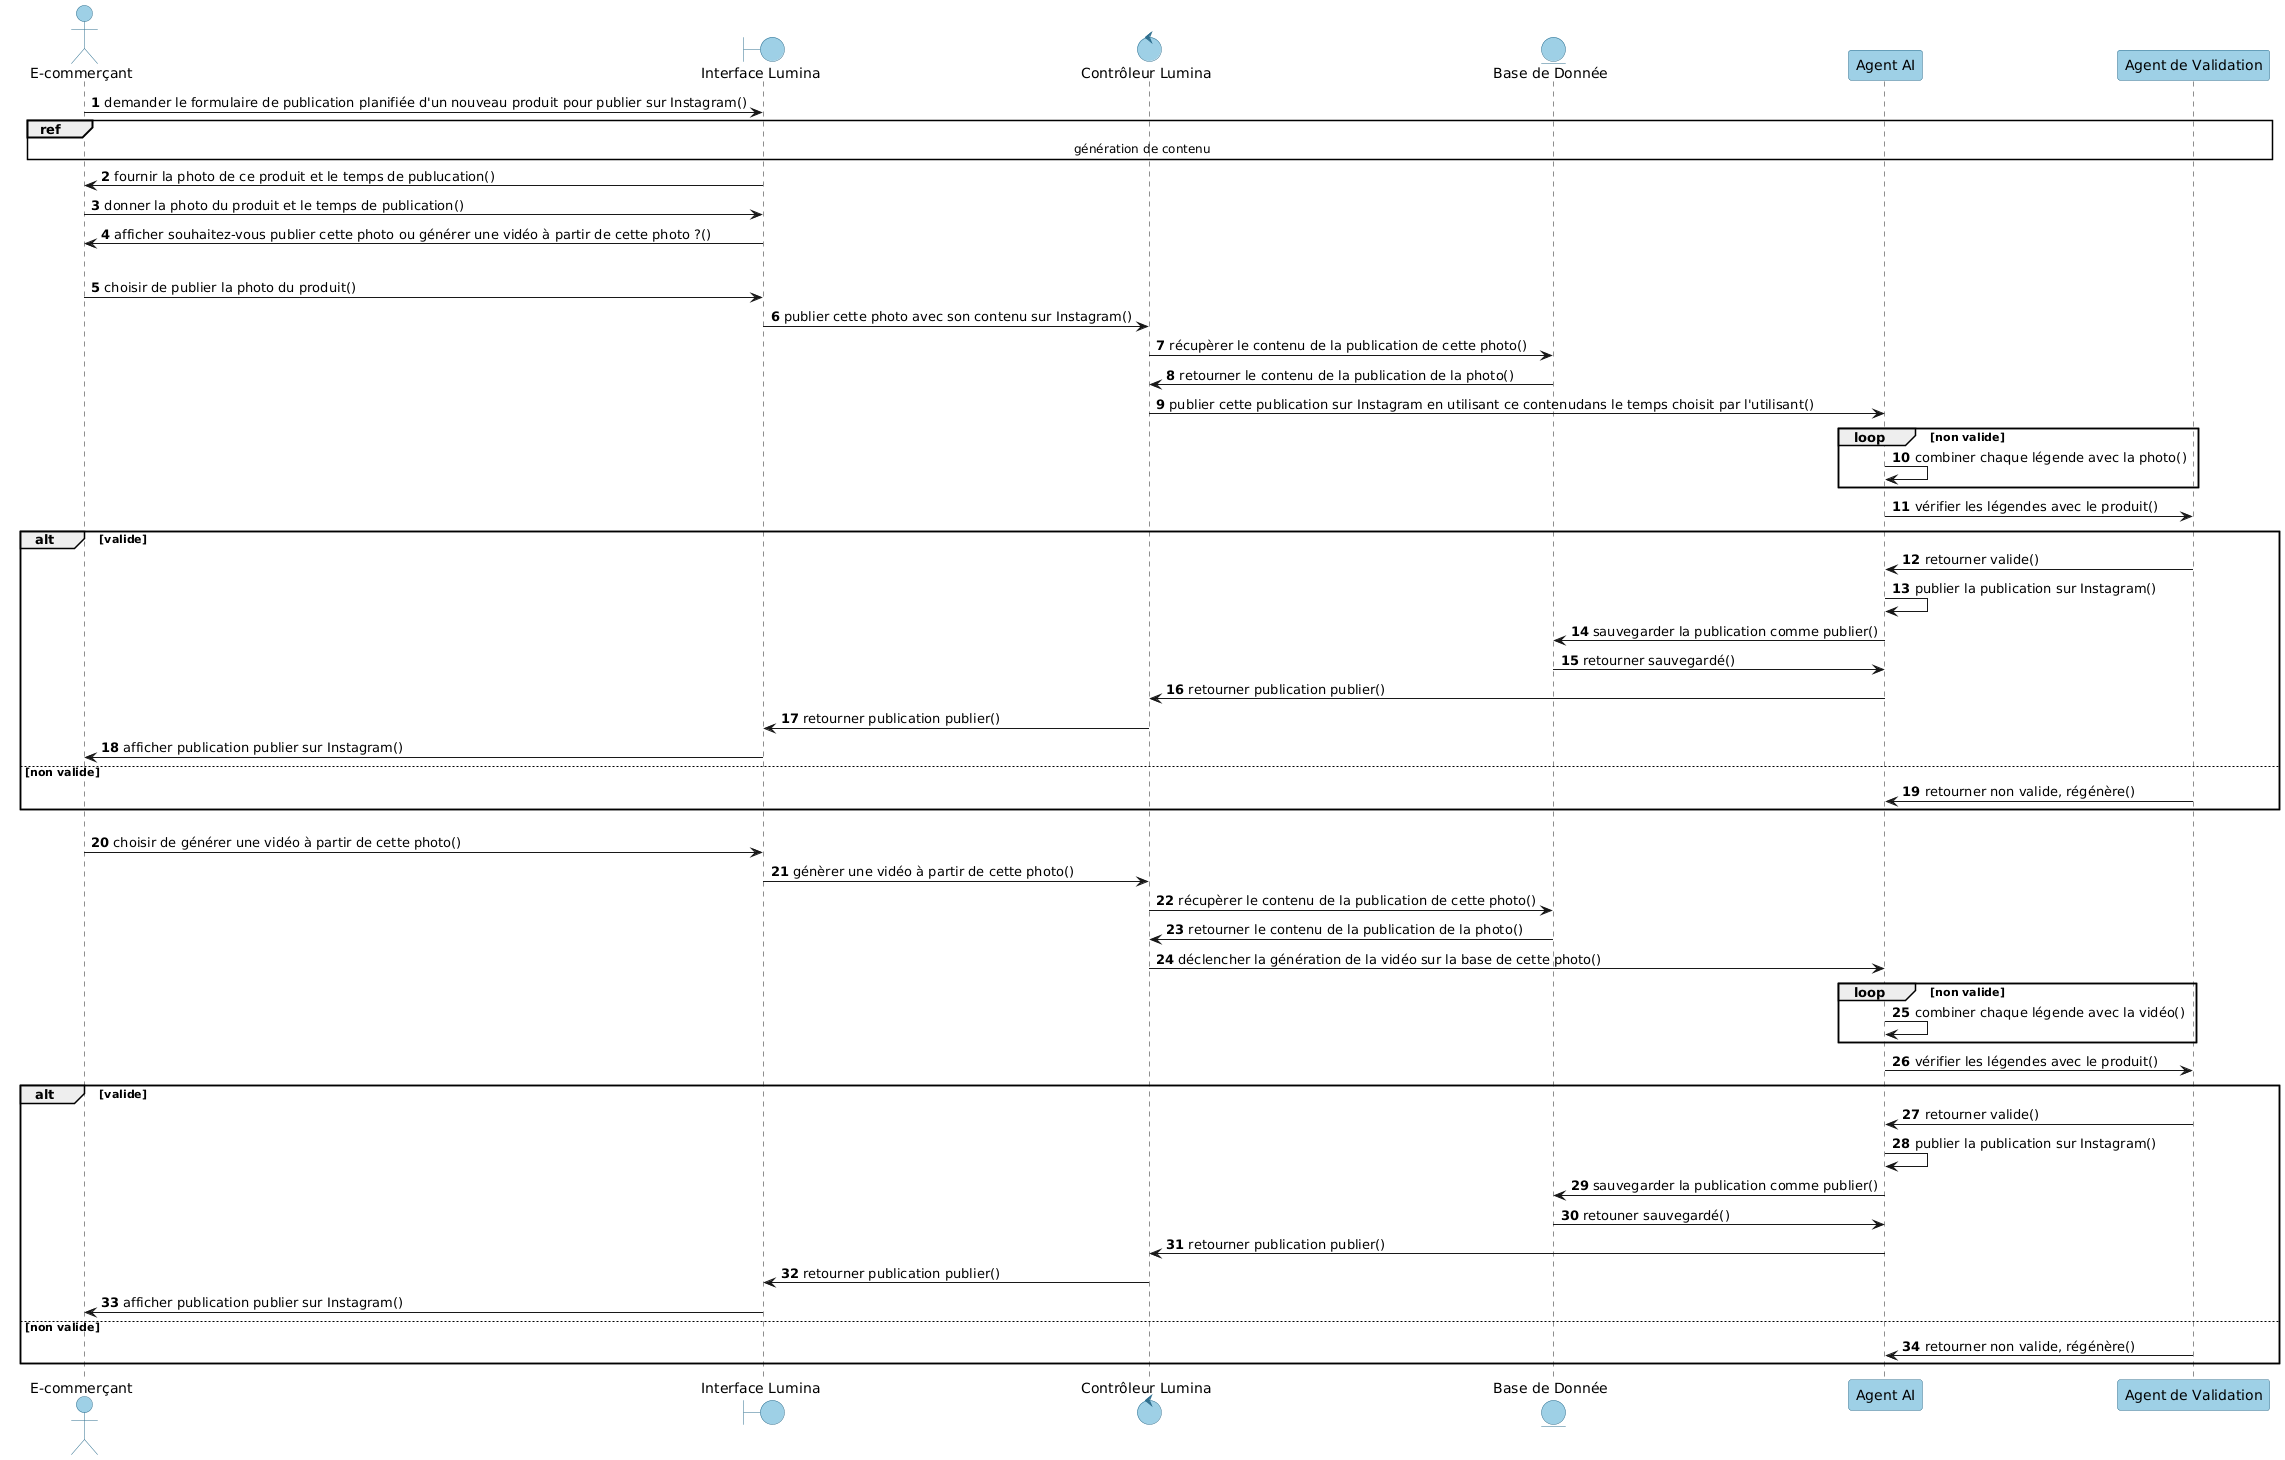

The diagram above was rendered by PlantUML. Its source (embedded in the PNG):
@startuml
autonumber
' === GLOBAL STYLE ===
skinparam backgroundColor white

skinparam participant {
    BackgroundColor #9ED0E6
    BorderColor #2F6F8F
    FontColor black
}

skinparam actor {
    BackgroundColor #9ED0E6
    BorderColor #2F6F8F
    FontColor black
}

skinparam entity {
    BackgroundColor #9ED0E6
    BorderColor #2F6F8F
    FontColor black
}

skinparam boundary {
    BackgroundColor #9ED0E6
    BorderColor #2F6F8F
    FontColor black
}
skinparam control {
    BackgroundColor #9ED0E6
    BorderColor #2F6F8F
    FontColor black
}
actor "E-commerçant" as User
boundary "Interface Lumina" as UI
control "Contrôleur Lumina" as Controller
Entity "Base de Donnée" as DB
participant "Agent AI" as AI
participant "Agent de Validation" as Validator
User -> UI :  demander le formulaire de publication planifiée d'un nouveau produit pour publier sur Instagram()
ref over User, UI, Controller, DB , AI , Validator
    génération de contenu    
end ref
UI -> User :  fournir la photo de ce produit et le temps de publucation()
User -> UI : donner la photo du produit et le temps de publication()
UI ->User : afficher souhaitez-vous publier cette photo ou générer une vidéo à partir de cette photo ?()
            alt photo 
                User -> UI : choisir de publier la photo du produit()
                UI -> Controller : publier cette photo avec son contenu sur Instagram()
                Controller -> DB : récupèrer le contenu de la publication de cette photo()  
                DB -> Controller : retourner le contenu de la publication de la photo()
                Controller -> AI : publier cette publication sur Instagram en utilisant ce contenudans le temps choisit par l'utilisant() 
                loop non valide 
                    AI -> AI :combiner chaque légende avec la photo()
                end loop
                AI -> Validator :  vérifier les légendes avec le produit()
                alt valide
                    Validator -> AI : retourner valide()
                    AI -> AI :  publier la publication sur Instagram()
                    AI -> DB : sauvegarder la publication comme publier()
                    DB -> AI : retourner sauvegardé() 
                    AI -> Controller : retourner publication publier()
                    Controller -> UI : retourner publication publier()
                    UI  -> User : afficher publication publier sur Instagram()
                else non valide 
                    Validator -> AI : retourner non valide, régénère()
                end 
            else video 
                User -> UI : choisir de générer une vidéo à partir de cette photo()
                UI -> Controller : génèrer une vidéo à partir de cette photo()
                Controller -> DB : récupèrer le contenu de la publication de cette photo()  
                DB -> Controller : retourner le contenu de la publication de la photo()
                Controller -> AI : déclencher la génération de la vidéo sur la base de cette photo()
                loop non valide 
                    AI -> AI :combiner chaque légende avec la vidéo()
                end loop
                AI -> Validator :  vérifier les légendes avec le produit()
                alt valide
                    Validator -> AI : retourner valide()
                    AI -> AI :  publier la publication sur Instagram()
                    AI -> DB : sauvegarder la publication comme publier()
                    DB -> AI : retouner sauvegardé() 
                    AI -> Controller : retourner publication publier()
                    Controller -> UI : retourner publication publier()
                    UI  -> User : afficher publication publier sur Instagram()
                else non valide 
                    Validator -> AI : retourner non valide, régénère()
                end
@enduml